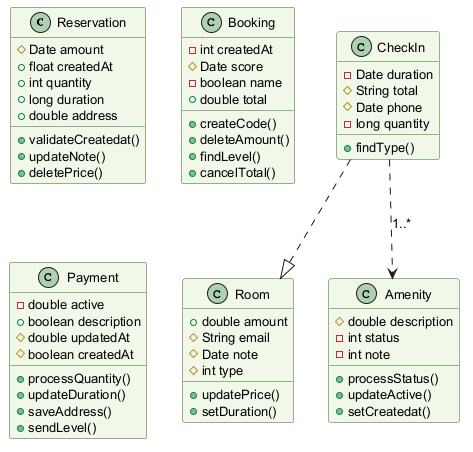

The diagram above was rendered by PlantUML. Its source (embedded in the PNG):
@startuml
skinparam backgroundColor #FFFFFF
skinparam classBackgroundColor #F1F8E9
skinparam classBorderColor #33691E
skinparam defaultFontSize 13
class Reservation {
  #Date amount
  +float createdAt
  +int quantity
  +long duration
  +double address
  +validateCreatedat()
  +updateNote()
  +deletePrice()
}
class CheckIn {
  -Date duration
  #String total
  #Date phone
  -long quantity
  +findType()
}
class Room {
  +double amount
  #String email
  #Date note
  #int type
  +updatePrice()
  +setDuration()
}
class Booking {
  -int createdAt
  #Date score
  -boolean name
  +double total
  +createCode()
  +deleteAmount()
  +findLevel()
  +cancelTotal()
}
class Amenity {
  #double description
  -int status
  -int note
  +processStatus()
  +updateActive()
  +setCreatedat()
}
class Payment {
  -double active
  +boolean description
  #double updatedAt
  #boolean createdAt
  +processQuantity()
  +updateDuration()
  +saveAddress()
  +sendLevel()
}
CheckIn ..> Amenity : "1..*"
CheckIn ..|> Room
@enduml